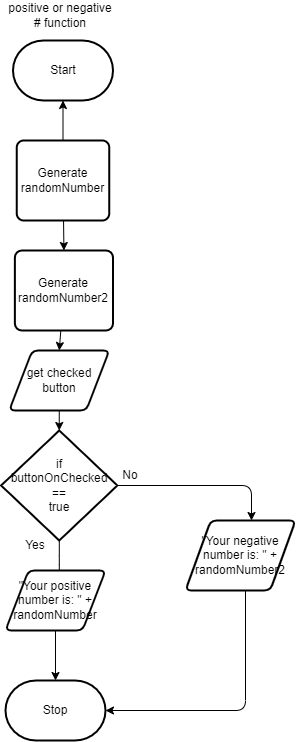

The diagram above was exported from draw.io. Its source (the exported page's mxGraphModel, read from the mxfile embedded in the PNG):
<mxGraphModel dx="520" dy="475" grid="1" gridSize="10" guides="1" tooltips="1" connect="1" arrows="1" fold="1" page="1" pageScale="1" pageWidth="850" pageHeight="1100" math="0" shadow="0">
  <root>
    <mxCell id="0" />
    <mxCell id="1" parent="0" />
    <mxCell id="2" value="Start" style="strokeWidth=2;html=1;shape=mxgraph.flowchart.terminator;whiteSpace=wrap;" parent="1" vertex="1">
      <mxGeometry x="307.5" y="200" width="100" height="60" as="geometry" />
    </mxCell>
    <mxCell id="17" style="edgeStyle=none;html=1;entryX=0.5;entryY=0;entryDx=0;entryDy=0;entryPerimeter=0;" parent="1" source="5" target="16" edge="1">
      <mxGeometry relative="1" as="geometry" />
    </mxCell>
    <mxCell id="5" value="get checked&lt;br&gt;button" style="shape=parallelogram;html=1;strokeWidth=2;perimeter=parallelogramPerimeter;whiteSpace=wrap;rounded=1;arcSize=12;size=0.23;" parent="1" vertex="1">
      <mxGeometry x="303.75" y="510" width="100" height="60" as="geometry" />
    </mxCell>
    <mxCell id="6" value="Stop" style="strokeWidth=2;html=1;shape=mxgraph.flowchart.terminator;whiteSpace=wrap;" parent="1" vertex="1">
      <mxGeometry x="300" y="840" width="100" height="60" as="geometry" />
    </mxCell>
    <mxCell id="13" style="edgeStyle=none;html=1;entryX=0.5;entryY=1;entryDx=0;entryDy=0;entryPerimeter=0;" parent="1" source="12" target="2" edge="1">
      <mxGeometry relative="1" as="geometry" />
    </mxCell>
    <mxCell id="30" style="edgeStyle=none;html=1;entryX=0.5;entryY=0;entryDx=0;entryDy=0;" parent="1" source="12" target="29" edge="1">
      <mxGeometry relative="1" as="geometry" />
    </mxCell>
    <mxCell id="12" value="Generate&lt;br&gt;randomNumber" style="rounded=1;whiteSpace=wrap;html=1;absoluteArcSize=1;arcSize=14;strokeWidth=2;" parent="1" vertex="1">
      <mxGeometry x="311.25" y="300" width="92.5" height="80" as="geometry" />
    </mxCell>
    <mxCell id="21" style="edgeStyle=orthogonalEdgeStyle;html=1;entryX=0.6;entryY=0;entryDx=0;entryDy=0;entryPerimeter=0;" parent="1" source="16" target="19" edge="1">
      <mxGeometry relative="1" as="geometry" />
    </mxCell>
    <mxCell id="23" style="edgeStyle=orthogonalEdgeStyle;html=1;entryX=0.538;entryY=0.167;entryDx=0;entryDy=0;entryPerimeter=0;" parent="1" source="16" target="22" edge="1">
      <mxGeometry relative="1" as="geometry" />
    </mxCell>
    <mxCell id="16" value="if&lt;br&gt;buttonOnChecked&lt;br&gt;==&lt;br&gt;true" style="strokeWidth=2;html=1;shape=mxgraph.flowchart.decision;whiteSpace=wrap;" parent="1" vertex="1">
      <mxGeometry x="295.63" y="590" width="116.25" height="110" as="geometry" />
    </mxCell>
    <mxCell id="26" style="edgeStyle=elbowEdgeStyle;html=1;entryX=1;entryY=0.5;entryDx=0;entryDy=0;entryPerimeter=0;elbow=vertical;" parent="1" source="19" target="6" edge="1">
      <mxGeometry relative="1" as="geometry">
        <Array as="points">
          <mxPoint x="540" y="870" />
          <mxPoint x="450" y="810" />
        </Array>
      </mxGeometry>
    </mxCell>
    <mxCell id="19" value="&lt;span style=&quot;font-family: &amp;#34;helvetica&amp;#34;&quot;&gt;&quot;Your negative number is: &quot; + randomNumber2&lt;/span&gt;" style="shape=parallelogram;html=1;strokeWidth=2;perimeter=parallelogramPerimeter;whiteSpace=wrap;rounded=1;arcSize=12;size=0.23;" parent="1" vertex="1">
      <mxGeometry x="480" y="680" width="110" height="70" as="geometry" />
    </mxCell>
    <mxCell id="24" style="edgeStyle=orthogonalEdgeStyle;html=1;" parent="1" source="22" target="6" edge="1">
      <mxGeometry relative="1" as="geometry" />
    </mxCell>
    <mxCell id="22" value="&quot;Your positive number is: &quot; + randomNumber" style="shape=parallelogram;html=1;strokeWidth=2;perimeter=parallelogramPerimeter;whiteSpace=wrap;rounded=1;arcSize=12;size=0.23;" parent="1" vertex="1">
      <mxGeometry x="300" y="730" width="100" height="60" as="geometry" />
    </mxCell>
    <mxCell id="27" value="Yes" style="text;html=1;strokeColor=none;fillColor=none;align=center;verticalAlign=middle;whiteSpace=wrap;rounded=0;" parent="1" vertex="1">
      <mxGeometry x="300" y="690" width="60" height="30" as="geometry" />
    </mxCell>
    <mxCell id="28" value="No" style="text;html=1;strokeColor=none;fillColor=none;align=center;verticalAlign=middle;whiteSpace=wrap;rounded=0;" parent="1" vertex="1">
      <mxGeometry x="395" y="620" width="60" height="30" as="geometry" />
    </mxCell>
    <mxCell id="31" style="edgeStyle=none;html=1;entryX=0.5;entryY=0;entryDx=0;entryDy=0;" parent="1" source="29" target="5" edge="1">
      <mxGeometry relative="1" as="geometry" />
    </mxCell>
    <mxCell id="29" value="Generate&lt;br&gt;randomNumber2" style="rounded=1;whiteSpace=wrap;html=1;absoluteArcSize=1;arcSize=14;strokeWidth=2;" parent="1" vertex="1">
      <mxGeometry x="309.38" y="410" width="98.12" height="80" as="geometry" />
    </mxCell>
    <mxCell id="32" value="positive or negative # function" style="text;html=1;strokeColor=none;fillColor=none;align=center;verticalAlign=middle;whiteSpace=wrap;rounded=0;" vertex="1" parent="1">
      <mxGeometry x="300" y="160" width="110" height="30" as="geometry" />
    </mxCell>
  </root>
</mxGraphModel>